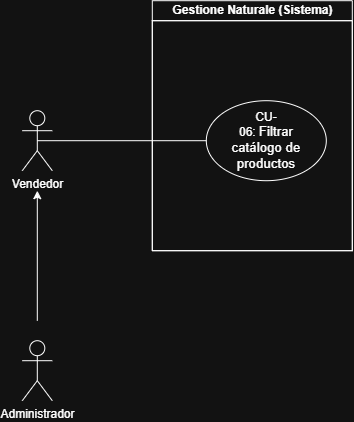

The diagram above was exported from draw.io. Its source (the exported page's mxGraphModel, read from the mxfile embedded in the PNG):
<mxGraphModel dx="2575" dy="1565" grid="1" gridSize="10" guides="1" tooltips="1" connect="1" arrows="1" fold="1" page="1" pageScale="1" pageWidth="827" pageHeight="1169" math="0" shadow="0">
  <root>
    <mxCell id="Y1b7G7dfRWcX_7h17AFN-0" />
    <mxCell id="Y1b7G7dfRWcX_7h17AFN-1" parent="Y1b7G7dfRWcX_7h17AFN-0" />
    <mxCell id="Y1b7G7dfRWcX_7h17AFN-2" parent="Y1b7G7dfRWcX_7h17AFN-1" style="swimlane;childLayout=stackLayout;resizeParent=1;resizeParentMax=0;horizontal=1;startSize=20;horizontalStack=0;html=1;" value="Gestione Naturale (Sistema)" vertex="1">
      <mxGeometry height="250" width="200" x="360" y="140" as="geometry" />
    </mxCell>
    <mxCell id="Y1b7G7dfRWcX_7h17AFN-3" parent="Y1b7G7dfRWcX_7h17AFN-2" style="swimlane;startSize=0;horizontal=0;html=1;" value="" vertex="1">
      <mxGeometry height="230" width="200" y="20" as="geometry" />
    </mxCell>
    <mxCell id="Y1b7G7dfRWcX_7h17AFN-6" parent="Y1b7G7dfRWcX_7h17AFN-3" style="ellipse;whiteSpace=wrap;html=1;shapeInside=1;" value="CU-06:&amp;nbsp;&lt;span style=&quot;background-color: transparent; color: light-dark(rgb(0, 0, 0), rgb(255, 255, 255));&quot;&gt;&lt;span style=&quot;font-size: 10pt; font-family: Arial, sans-serif;&quot;&gt;Filtrar catálogo de productos&lt;/span&gt;&lt;/span&gt;" vertex="1">
      <mxGeometry height="80" width="120" x="54" y="80" as="geometry" />
    </mxCell>
    <mxCell id="Y1b7G7dfRWcX_7h17AFN-41" parent="Y1b7G7dfRWcX_7h17AFN-1" style="shape=umlActor;verticalLabelPosition=bottom;verticalAlign=top;html=1;outlineConnect=0;" value="Vendedor" vertex="1">
      <mxGeometry height="60" width="30" x="230" y="250" as="geometry" />
    </mxCell>
    <mxCell id="Y1b7G7dfRWcX_7h17AFN-43" edge="1" parent="Y1b7G7dfRWcX_7h17AFN-1" source="Y1b7G7dfRWcX_7h17AFN-41" style="endArrow=none;html=1;rounded=0;exitX=0.5;exitY=0.5;exitDx=0;exitDy=0;exitPerimeter=0;entryX=0;entryY=0.5;entryDx=0;entryDy=0;endFill=0;" target="Y1b7G7dfRWcX_7h17AFN-6" value="">
      <mxGeometry height="50" relative="1" width="50" as="geometry">
        <mxPoint x="250" y="410" as="sourcePoint" />
        <mxPoint x="300" y="360" as="targetPoint" />
      </mxGeometry>
    </mxCell>
    <mxCell id="Y1b7G7dfRWcX_7h17AFN-48" edge="1" parent="Y1b7G7dfRWcX_7h17AFN-1" style="endArrow=classic;html=1;rounded=0;" value="">
      <mxGeometry height="50" relative="1" width="50" as="geometry">
        <mxPoint x="245" y="460" as="sourcePoint" />
        <mxPoint x="245" y="330" as="targetPoint" />
      </mxGeometry>
    </mxCell>
    <mxCell id="Y1b7G7dfRWcX_7h17AFN-11" parent="Y1b7G7dfRWcX_7h17AFN-1" style="shape=umlActor;verticalLabelPosition=bottom;verticalAlign=top;html=1;outlineConnect=0;" value="Administrador" vertex="1">
      <mxGeometry height="60" width="30" x="230" y="480" as="geometry" />
    </mxCell>
  </root>
</mxGraphModel>